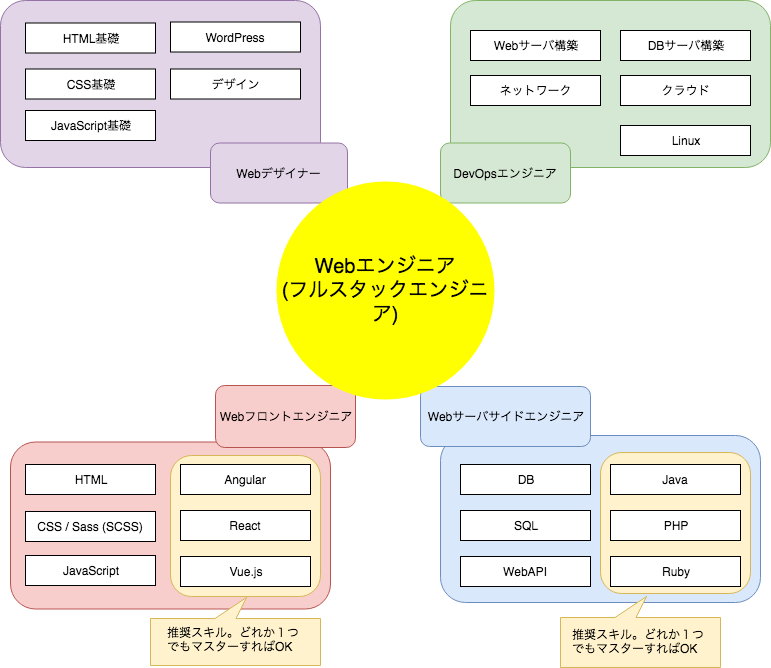

The diagram above was exported from draw.io. Its source (the exported page's mxGraphModel, read from the mxfile embedded in the PNG):
<mxGraphModel dx="932" dy="573" grid="1" gridSize="10" guides="1" tooltips="1" connect="1" arrows="1" fold="1" page="1" pageScale="1" pageWidth="827" pageHeight="1169" math="0" shadow="0">
  <root>
    <mxCell id="0" />
    <mxCell id="1" parent="0" />
    <mxCell id="ET1Zk5FJsK1bt_0yzdZu-54" value="" style="rounded=1;whiteSpace=wrap;html=1;strokeColor=#6c8ebf;fillColor=#dae8fc;" vertex="1" parent="1">
      <mxGeometry x="490" y="540" width="320" height="167" as="geometry" />
    </mxCell>
    <mxCell id="ET1Zk5FJsK1bt_0yzdZu-77" value="" style="rounded=1;whiteSpace=wrap;html=1;strokeColor=#d6b656;fillColor=#fff2cc;" vertex="1" parent="1">
      <mxGeometry x="650" y="557" width="150" height="141" as="geometry" />
    </mxCell>
    <mxCell id="ET1Zk5FJsK1bt_0yzdZu-51" value="" style="rounded=1;whiteSpace=wrap;html=1;strokeColor=#b85450;fillColor=#f8cecc;" vertex="1" parent="1">
      <mxGeometry x="60" y="546.5" width="320" height="167" as="geometry" />
    </mxCell>
    <mxCell id="ET1Zk5FJsK1bt_0yzdZu-76" value="" style="rounded=1;whiteSpace=wrap;html=1;strokeColor=#d6b656;fillColor=#fff2cc;" vertex="1" parent="1">
      <mxGeometry x="220" y="560" width="150" height="141" as="geometry" />
    </mxCell>
    <mxCell id="ET1Zk5FJsK1bt_0yzdZu-57" value="" style="rounded=1;whiteSpace=wrap;html=1;strokeColor=#82b366;fillColor=#d5e8d4;" vertex="1" parent="1">
      <mxGeometry x="500" y="105" width="320" height="167" as="geometry" />
    </mxCell>
    <mxCell id="ET1Zk5FJsK1bt_0yzdZu-49" value="" style="rounded=1;whiteSpace=wrap;html=1;strokeColor=#9673a6;fillColor=#e1d5e7;" vertex="1" parent="1">
      <mxGeometry x="50" y="105" width="320" height="167" as="geometry" />
    </mxCell>
    <mxCell id="qkOalDrgBiKrbi9PnU4z-3" value="Webデザイナー" style="rounded=1;whiteSpace=wrap;html=1;fillColor=#e1d5e7;strokeColor=#9673a6;" parent="1" vertex="1">
      <mxGeometry x="260" y="247.5" width="137" height="60" as="geometry" />
    </mxCell>
    <mxCell id="ET1Zk5FJsK1bt_0yzdZu-7" value="&lt;span style=&quot;white-space: normal&quot;&gt;WordPress&lt;/span&gt;" style="rounded=0;whiteSpace=wrap;html=1;" vertex="1" parent="1">
      <mxGeometry x="220" y="126.5" width="130" height="30" as="geometry" />
    </mxCell>
    <mxCell id="ET1Zk5FJsK1bt_0yzdZu-9" value="Webフロントエンジニア" style="rounded=1;whiteSpace=wrap;html=1;fillColor=#f8cecc;strokeColor=#b85450;" vertex="1" parent="1">
      <mxGeometry x="265" y="490" width="140" height="62" as="geometry" />
    </mxCell>
    <mxCell id="ET1Zk5FJsK1bt_0yzdZu-12" value="Webサーバサイドエンジニア" style="rounded=1;whiteSpace=wrap;html=1;fillColor=#dae8fc;strokeColor=#6c8ebf;" vertex="1" parent="1">
      <mxGeometry x="470" y="491" width="170" height="60" as="geometry" />
    </mxCell>
    <mxCell id="ET1Zk5FJsK1bt_0yzdZu-14" value="HTML" style="rounded=0;whiteSpace=wrap;html=1;" vertex="1" parent="1">
      <mxGeometry x="75" y="569" width="130" height="30" as="geometry" />
    </mxCell>
    <mxCell id="ET1Zk5FJsK1bt_0yzdZu-15" value="CSS / Sass (SCSS)" style="rounded=0;whiteSpace=wrap;html=1;" vertex="1" parent="1">
      <mxGeometry x="89" y="630" width="130" height="30" as="geometry" />
    </mxCell>
    <mxCell id="ET1Zk5FJsK1bt_0yzdZu-17" value="JavaScript" style="rounded=0;whiteSpace=wrap;html=1;" vertex="1" parent="1">
      <mxGeometry x="75" y="660" width="130" height="30" as="geometry" />
    </mxCell>
    <mxCell id="ET1Zk5FJsK1bt_0yzdZu-20" value="Angular" style="rounded=0;whiteSpace=wrap;html=1;" vertex="1" parent="1">
      <mxGeometry x="230" y="569" width="130" height="30" as="geometry" />
    </mxCell>
    <mxCell id="ET1Zk5FJsK1bt_0yzdZu-21" value="React" style="rounded=0;whiteSpace=wrap;html=1;" vertex="1" parent="1">
      <mxGeometry x="230" y="615" width="130" height="30" as="geometry" />
    </mxCell>
    <mxCell id="ET1Zk5FJsK1bt_0yzdZu-22" value="Vue.js" style="rounded=0;whiteSpace=wrap;html=1;" vertex="1" parent="1">
      <mxGeometry x="230" y="661" width="130" height="30" as="geometry" />
    </mxCell>
    <mxCell id="ET1Zk5FJsK1bt_0yzdZu-23" value="DB" style="rounded=0;whiteSpace=wrap;html=1;" vertex="1" parent="1">
      <mxGeometry x="510" y="569" width="130" height="30" as="geometry" />
    </mxCell>
    <mxCell id="ET1Zk5FJsK1bt_0yzdZu-27" value="SQL" style="rounded=0;whiteSpace=wrap;html=1;" vertex="1" parent="1">
      <mxGeometry x="510" y="615" width="130" height="30" as="geometry" />
    </mxCell>
    <mxCell id="ET1Zk5FJsK1bt_0yzdZu-28" value="DevOpsエンジニア" style="rounded=1;whiteSpace=wrap;html=1;fillColor=#d5e8d4;strokeColor=#82b366;" vertex="1" parent="1">
      <mxGeometry x="490" y="247.5" width="130" height="60" as="geometry" />
    </mxCell>
    <mxCell id="ET1Zk5FJsK1bt_0yzdZu-29" value="&lt;span style=&quot;white-space: normal&quot;&gt;デザイン&lt;/span&gt;" style="rounded=0;whiteSpace=wrap;html=1;" vertex="1" parent="1">
      <mxGeometry x="220" y="173.5" width="130" height="30" as="geometry" />
    </mxCell>
    <mxCell id="ET1Zk5FJsK1bt_0yzdZu-30" value="WebAPI" style="rounded=0;whiteSpace=wrap;html=1;" vertex="1" parent="1">
      <mxGeometry x="510" y="661" width="130" height="30" as="geometry" />
    </mxCell>
    <mxCell id="ET1Zk5FJsK1bt_0yzdZu-31" value="Webサーバ構築" style="rounded=0;whiteSpace=wrap;html=1;" vertex="1" parent="1">
      <mxGeometry x="520" y="135" width="130" height="30" as="geometry" />
    </mxCell>
    <mxCell id="ET1Zk5FJsK1bt_0yzdZu-32" value="ネットワーク" style="rounded=0;whiteSpace=wrap;html=1;" vertex="1" parent="1">
      <mxGeometry x="520" y="180" width="130" height="30" as="geometry" />
    </mxCell>
    <mxCell id="ET1Zk5FJsK1bt_0yzdZu-34" value="クラウド" style="rounded=0;whiteSpace=wrap;html=1;" vertex="1" parent="1">
      <mxGeometry x="670" y="180" width="130" height="30" as="geometry" />
    </mxCell>
    <mxCell id="ET1Zk5FJsK1bt_0yzdZu-37" value="HTML基礎" style="rounded=0;whiteSpace=wrap;html=1;" vertex="1" parent="1">
      <mxGeometry x="89" y="141.5" width="130" height="30" as="geometry" />
    </mxCell>
    <mxCell id="ET1Zk5FJsK1bt_0yzdZu-38" value="CSS基礎" style="rounded=0;whiteSpace=wrap;html=1;" vertex="1" parent="1">
      <mxGeometry x="89" y="187.5" width="130" height="30" as="geometry" />
    </mxCell>
    <mxCell id="ET1Zk5FJsK1bt_0yzdZu-39" value="JavaScript基礎" style="rounded=0;whiteSpace=wrap;html=1;" vertex="1" parent="1">
      <mxGeometry x="89" y="229" width="130" height="30" as="geometry" />
    </mxCell>
    <mxCell id="ET1Zk5FJsK1bt_0yzdZu-40" value="DBサーバ構築" style="rounded=0;whiteSpace=wrap;html=1;" vertex="1" parent="1">
      <mxGeometry x="670" y="135" width="130" height="30" as="geometry" />
    </mxCell>
    <mxCell id="ET1Zk5FJsK1bt_0yzdZu-41" value="Java" style="rounded=0;whiteSpace=wrap;html=1;" vertex="1" parent="1">
      <mxGeometry x="660" y="569" width="130" height="30" as="geometry" />
    </mxCell>
    <mxCell id="ET1Zk5FJsK1bt_0yzdZu-45" style="edgeStyle=orthogonalEdgeStyle;rounded=0;orthogonalLoop=1;jettySize=auto;html=1;exitX=0.5;exitY=1;exitDx=0;exitDy=0;" edge="1" parent="1" source="ET1Zk5FJsK1bt_0yzdZu-12" target="ET1Zk5FJsK1bt_0yzdZu-12">
      <mxGeometry relative="1" as="geometry" />
    </mxCell>
    <mxCell id="ET1Zk5FJsK1bt_0yzdZu-58" value="Linux" style="rounded=0;whiteSpace=wrap;html=1;" vertex="1" parent="1">
      <mxGeometry x="670" y="230" width="130" height="30" as="geometry" />
    </mxCell>
    <mxCell id="ET1Zk5FJsK1bt_0yzdZu-59" value="PHP" style="rounded=0;whiteSpace=wrap;html=1;" vertex="1" parent="1">
      <mxGeometry x="660" y="615" width="130" height="30" as="geometry" />
    </mxCell>
    <mxCell id="ET1Zk5FJsK1bt_0yzdZu-60" value="Ruby" style="rounded=0;whiteSpace=wrap;html=1;" vertex="1" parent="1">
      <mxGeometry x="660" y="661" width="130" height="30" as="geometry" />
    </mxCell>
    <mxCell id="ET1Zk5FJsK1bt_0yzdZu-64" value="" style="whiteSpace=wrap;html=1;shape=mxgraph.basic.rectCallout;dx=95;dy=21;boundedLbl=1;rotation=-180;fillColor=#fff2cc;strokeColor=#d6b656;" vertex="1" parent="1">
      <mxGeometry x="200" y="702" width="170" height="68" as="geometry" />
    </mxCell>
    <mxCell id="ET1Zk5FJsK1bt_0yzdZu-65" value="推奨スキル。どれか１つでもマスターすればOK" style="text;html=1;strokeColor=none;fillColor=none;align=left;verticalAlign=middle;whiteSpace=wrap;rounded=0;" vertex="1" parent="1">
      <mxGeometry x="215" y="734" width="140" height="20" as="geometry" />
    </mxCell>
    <mxCell id="ET1Zk5FJsK1bt_0yzdZu-74" value="" style="whiteSpace=wrap;html=1;shape=mxgraph.basic.rectCallout;dx=95;dy=21;boundedLbl=1;rotation=-180;fillColor=#fff2cc;strokeColor=#d6b656;" vertex="1" parent="1">
      <mxGeometry x="610" y="701" width="160" height="71" as="geometry" />
    </mxCell>
    <mxCell id="ET1Zk5FJsK1bt_0yzdZu-75" value="推奨スキル。どれか１つでもマスターすればOK" style="text;html=1;strokeColor=none;fillColor=none;align=left;verticalAlign=middle;whiteSpace=wrap;rounded=0;" vertex="1" parent="1">
      <mxGeometry x="620" y="736" width="140" height="20" as="geometry" />
    </mxCell>
    <mxCell id="ET1Zk5FJsK1bt_0yzdZu-42" value="&lt;span style=&quot;white-space: normal&quot;&gt;&lt;font style=&quot;font-size: 20px&quot;&gt;Webエンジニア&lt;br&gt;(フルスタックエンジニア)&lt;br&gt;&lt;/font&gt;&lt;/span&gt;" style="ellipse;whiteSpace=wrap;html=1;aspect=fixed;fillColor=#FFFF00;strokeColor=none;" vertex="1" parent="1">
      <mxGeometry x="340" y="300" width="218" height="218" as="geometry" />
    </mxCell>
  </root>
</mxGraphModel>